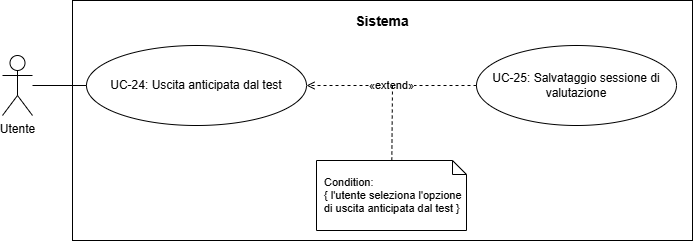

The diagram above was exported from draw.io. Its source (the exported page's mxGraphModel, read from the mxfile embedded in the PNG):
<mxGraphModel dx="975" dy="518" grid="1" gridSize="10" guides="1" tooltips="1" connect="1" arrows="1" fold="1" page="1" pageScale="1" pageWidth="827" pageHeight="1169" math="0" shadow="0">
  <root>
    <mxCell id="0" />
    <mxCell id="1" parent="0" />
    <mxCell id="Rxkx1Fuu1hJ37X4lx-Nt-1" parent="1" style="rounded=0;whiteSpace=wrap;html=1;fillColor=none;strokeColor=#000000;strokeWidth=1;align=center;verticalAlign=top;fontSize=14;spacingTop=6;fontStyle=0;" value="&lt;b&gt;Sistema&lt;/b&gt;" vertex="1">
      <mxGeometry height="240" width="620" x="170" y="260" as="geometry" />
    </mxCell>
    <mxCell id="Rxkx1Fuu1hJ37X4lx-Nt-2" parent="1" style="shape=umlActor;verticalLabelPosition=bottom;verticalAlign=top;html=1;outlineConnect=0;" value="Utente" vertex="1">
      <mxGeometry height="60" width="30" x="100" y="315" as="geometry" />
    </mxCell>
    <mxCell id="Rxkx1Fuu1hJ37X4lx-Nt-3" parent="1" style="ellipse;whiteSpace=wrap;html=1;fillColor=#ffffff;strokeColor=#000000;strokeWidth=1;fontSize=12;" value="UC-24: Uscita anticipata dal test" vertex="1">
      <mxGeometry height="80" width="220" x="184" y="305" as="geometry" />
    </mxCell>
    <mxCell id="Rxkx1Fuu1hJ37X4lx-Nt-4" parent="1" style="ellipse;whiteSpace=wrap;html=1;fillColor=#ffffff;strokeColor=#000000;strokeWidth=1;fontSize=12;" value="UC-25: Salvataggio sessione di valutazione" vertex="1">
      <mxGeometry height="80" width="200" x="574" y="305" as="geometry" />
    </mxCell>
    <mxCell id="Rxkx1Fuu1hJ37X4lx-Nt-5" parent="1" style="shape=note;whiteSpace=wrap;html=1;backgroundOutline=1;size=14;fillColor=#ffffff;strokeColor=#000000;fontSize=11;align=left;spacingLeft=6;" value="Condition:&lt;div&gt;{ l'utente seleziona l'opzione di uscita anticipata dal test }&lt;/div&gt;" vertex="1">
      <mxGeometry height="70" width="150" x="414" y="420" as="geometry" />
    </mxCell>
    <mxCell id="Rxkx1Fuu1hJ37X4lx-Nt-6" edge="1" parent="1" source="Rxkx1Fuu1hJ37X4lx-Nt-2" style="endArrow=none;html=1;strokeColor=#000000;strokeWidth=1;" target="Rxkx1Fuu1hJ37X4lx-Nt-3" value="">
      <mxGeometry relative="1" as="geometry" />
    </mxCell>
    <mxCell id="Rxkx1Fuu1hJ37X4lx-Nt-7" edge="1" parent="1" source="Rxkx1Fuu1hJ37X4lx-Nt-4" style="dashed=1;endArrow=open;endFill=0;html=1;strokeColor=#000000;strokeWidth=1;fontSize=11;" target="Rxkx1Fuu1hJ37X4lx-Nt-3" value="«extend»">
      <mxGeometry relative="1" as="geometry" />
    </mxCell>
    <mxCell id="Rxkx1Fuu1hJ37X4lx-Nt-8" edge="1" parent="1" source="Rxkx1Fuu1hJ37X4lx-Nt-5" style="dashed=1;endArrow=none;html=1;strokeColor=#000000;strokeWidth=1;" value="">
      <mxGeometry relative="1" as="geometry">
        <mxPoint x="490" y="345" as="targetPoint" />
      </mxGeometry>
    </mxCell>
  </root>
</mxGraphModel>